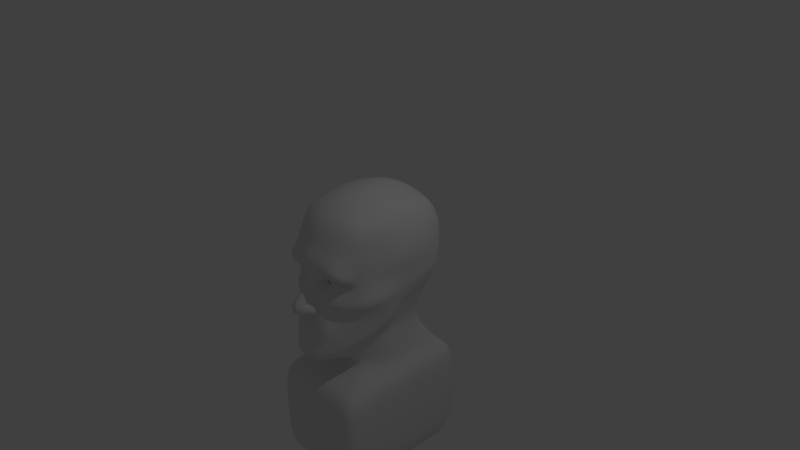 # Source: Head.blend  (saved by Blender 2.79.0; exported with 4.5.12 LTS)
import bpy
from mathutils import Matrix  # noqa: F401  (used for matrix-valued properties, if any)

bpy.ops.wm.read_factory_settings(use_empty=True)
scene = bpy.context.scene
scene.name = 'Scene'

# ---- collections
col_collection_1 = bpy.data.collections.new('Collection 1'); scene.collection.children.link(col_collection_1)

# ---- materials (node trees are filled in below, after node groups)
mat_material = bpy.data.materials.new('Material')
mat_material.alpha_threshold = 0.0
mat_material.roughness = 0.5
mat_material.line_color = (0.0, 0.0, 0.0, 1.0)

# ---- material node trees

# ---- world
world_world = bpy.data.worlds.new('World'); scene.world = world_world
world_world.color = (0.05088, 0.05088, 0.05088)
world_world.use_sun_shadow = False
world_world.sun_shadow_jitter_overblur = 0.0
world_world.cycles.sampling_method = 'MANUAL'

# ---- cameras
cam_camera = bpy.data.cameras.new('Camera')
cam_camera.clip_end = 100.0
cam_camera.lens = 35.0
cam_camera.sensor_width = 32.0
cam_camera.sensor_height = 18.0
cam_camera.ortho_scale = 7.314
cam_camera.dof.focus_distance = 0.0

# ---- lights
light_lamp = bpy.data.lights.new('Lamp', 'POINT')
light_lamp.transmission_factor = 0.0
light_lamp.cutoff_distance = 30.0
light_lamp.energy = 100.0
light_lamp.shadow_buffer_clip_start = 1.001
light_lamp.shadow_soft_size = 0.1
light_lamp.shadow_maximum_resolution = 0.006
light_lamp.use_absolute_resolution = True

# ---- meshes
me_cube = bpy.data.meshes.new('Cube')
me_cube.from_pydata([(0.4919, 0.5701, -0.4813), (0.3225, -0.9036, -0.9985), (0.4483, 0.6615, 0.6922), (0.4337, -0.6185, 0.7206), (0.5504, -0.002125, -0.5378), (0.0, 0.68, -0.56), (0.5459, 0.7544, 0.05436), (0.0, -1.1, -1.1), (0.5204, 0.0449, 0.807), (0.0, 0.7074, 0.7764), (0.0, -0.7087, 0.8124), (0.0, 0.9573, 0.01017), (0.7, -2.98e-07, 0.0), (0.0, 0.05412, 0.997), (0.7, 1.0, -3.0), (0.7, 1.0, -2.0), (0.7, -1.0, -2.0), (0.7, -5.96e-08, -2.0), (0.0, 1.0, -2.0), (0.0, -1.0, -2.0), (0.7, 1.0, -1.5), (0.7, -1.0, -3.0), (0.7, -5.96e-08, -3.0), (0.0, 1.0, -3.0), (0.0, -1.0, -3.0), (0.0, 1.192e-07, -3.0), (0.7, -5.96e-08, -1.5), (0.0, 0.7, -1.6), (0.7, -1.0, -1.5), (0.0, -1.0, -1.5), (0.3839, 0.5574, -1.099), (0.2894, -0.46, -1.25), (0.4894, -0.1, -1.05), (0.0, 0.66, -1.05), (0.0, -0.46, -1.25), (0.4894, 0.86, -1.45), (0.4894, -0.1, -1.45), (0.0, 0.66, -1.45), (0.2894, -0.46, -1.45), (0.0, -0.46, -1.45), (0.0, 0.63, -0.875), (0.391, 0.4557, -0.8793), (0.2947, -0.73, -1.125), (0.4213, -0.1453, -0.9199), (0.0, -0.73, -1.125), (0.5391, 0.6636, -0.3), (0.4216, -0.7494, -0.5127), (1.192e-07, 0.8, -0.35), (0.0, -1.032, -0.5481), (0.644, -0.03883, -0.3361), (0.588, -0.1777, -0.6723), (0.539, 0.3122, -0.5012), (0.5192, 0.3948, 0.7807), (0.6958, 0.4314, 0.05529), (0.0, 0.4004, 0.9593), (0.7, 0.5, -2.0), (0.7, 0.5, -3.0), (0.0, 0.5, -3.0), (0.7, 0.5, -1.5), (0.4367, 0.2287, -1.075), (0.4894, 0.38, -1.45), (0.417, 0.1696, -0.8964), (0.6181, 0.3639, -0.3132), (0.5303, 0.7523, 0.4028), (0.4932, -0.7033, 0.407), (0.0, 0.9504, 0.3874), (0.0, -0.9338, 0.4394), (0.7, 0.04489, 0.4578), (0.6751, 0.4285, 0.4438), (0.5587, -0.4851, -0.8148), (0.4293, -0.7926, -0.9574), (0.5025, -0.2389, 0.7981), (0.4687, -0.4654, 0.7615), (0.6521, -0.291, 0.002099), (0.5952, -0.5656, -0.01315), (0.0, -0.2467, 0.9844), (0.0, -0.5025, 0.922), (0.7, -0.3333, -2.0), (0.7, -0.6667, -2.0), (0.7, -0.3333, -3.0), (0.7, -0.6667, -3.0), (0.0, -0.6667, -3.0), (0.0, -0.3333, -3.0), (0.7, -0.6667, -1.5), (0.7, -0.3333, -1.5), (0.4228, -0.22, -1.117), (0.3561, -0.34, -1.183), (0.3561, -0.34, -1.45), (0.4228, -0.22, -1.45), (0.3369, -0.5351, -1.057), (0.3791, -0.3402, -0.9883), (0.6812, -0.3338, -0.3985), (0.5183, -0.6287, -0.4609), (0.647, -0.2483, 0.4378), (0.5847, -0.5031, 0.4186), (0.4895, 0.7156, 0.5632), (0.4759, -0.6743, 0.5944), (0.0, 0.8683, 0.5784), (0.0, -0.8478, 0.6441), (0.6306, 0.04833, 0.6503), (0.6114, 0.4113, 0.6246), (0.6086, -0.2465, 0.6428), (0.556, -0.489, 0.6151), (0.0, -1.04, 0.2261), (0.75, -3.576e-07, 0.25), (0.6975, 0.4338, 0.251), (0.5423, 0.761, 0.2305), (0.5129, -0.8494, 0.09848), (0.0, 0.974, 0.1973), (0.6711, -0.2738, 0.2254), (0.6051, -0.5369, 0.2083), (0.5507, 0.7199, -0.1216), (0.4713, -0.8127, -0.2639), (0.0, 0.887, -0.1691), (0.672, -0.01941, -0.1681), (0.7003, 0.4182, -0.1189), (0.7206, -0.312, -0.2027), (0.6692, -0.6046, -0.2374), (0.0, -1.064, -0.823), (0.0, 0.6345, -0.7193), (0.4834, -0.04368, -0.7186), (0.4389, 0.4931, -0.6685), (0.3694, -0.8992, -0.7688), (0.666, -0.1082, -0.5042), (0.4778, 0.2502, -0.6834), (0.5699, -0.4094, -0.6067), (0.4738, -0.7106, -0.7092), (0.3517, 0.6443, -0.4963), (0.1758, 0.6622, -0.5282), (0.2, -1.1, -1.1), (0.1, -1.1, -1.1), (0.3185, 0.6935, 0.7199), (0.1603, 0.7088, 0.7521), (0.3213, -0.6591, 0.7594), (0.1652, -0.6944, 0.7959), (0.3552, 0.8857, 0.03776), (0.1776, 0.9429, 0.01888), (0.4298, -0.7017, 0.00254), (0.1839, 0.04803, 0.9692), (0.3631, 0.04514, 0.9056), (0.4667, 1.0, -2.0), (0.2333, 1.0, -2.0), (0.4667, -1.0, -2.0), (0.2333, -1.0, -2.0), (0.4667, 1.0, -3.0), (0.2333, 1.0, -3.0), (0.4667, -1.0, -3.0), (0.2333, -1.0, -3.0), (0.4667, 0.0, -3.0), (0.2333, 5.96e-08, -3.0), (0.4667, 0.9, -1.533), (0.2333, 0.8, -1.567), (0.2333, -1.0, -1.5), (0.4667, -1.0, -1.5), (0.2559, 0.5916, -1.083), (0.128, 0.6258, -1.066), (0.193, -0.46, -1.25), (0.09648, -0.46, -1.25), (0.3263, 0.7933, -1.45), (0.1631, 0.7267, -1.45), (0.09648, -0.46, -1.45), (0.193, -0.46, -1.45), (0.09824, -0.73, -1.125), (0.1965, -0.73, -1.125), (0.2751, 0.533, -0.8736), (0.1375, 0.5815, -0.8743), (0.2943, -0.9625, -0.537), (0.1493, -1.01, -0.5449), (0.3948, 0.7777, -0.3102), (0.1974, 0.7889, -0.3301), (0.4667, 0.5, -3.0), (0.2333, 0.5, -3.0), (0.1815, 0.401, 0.9253), (0.3611, 0.3972, 0.864), (0.3629, -0.841, 0.4147), (0.184, -0.9016, 0.4293), (0.3571, 0.8696, 0.3908), (0.1788, 0.9212, 0.3885), (0.4667, -0.3333, -3.0), (0.2333, -0.3333, -3.0), (0.4667, -0.6667, -3.0), (0.2333, -0.6667, -3.0), (0.178, -0.2468, 0.9556), (0.3511, -0.2413, 0.8943), (0.169, -0.4943, 0.8971), (0.3321, -0.4758, 0.8442), (0.3321, 0.8118, 0.558), (0.1663, 0.8491, 0.5686), (0.3394, -0.7695, 0.6081), (0.1731, -0.8241, 0.6315), (0.383, -0.9944, 0.2035), (0.1618, -0.9958, 0.1817), (0.3609, 0.8881, 0.2155), (0.1804, 0.9421, 0.2044), (0.375, 0.8317, -0.1362), (0.1875, 0.8659, -0.1556), (0.3337, -0.9261, -0.2751), (0.17, -0.9994, -0.2778), (0.2494, -1.017, -0.8108), (0.1254, -1.052, -0.8204), (0.3148, 0.5743, -0.6718), (0.1574, 0.6044, -0.6955), (0.0, -1.082, -0.9615), (0.5502, -0.6237, -0.0195), (0.47, -0.689, -0.4868), (0.5031, -0.7763, 0.2527), (0.0, -1.017, 0.3322), (0.5703, -0.7087, -0.2507), (0.4216, -0.8049, -0.739), (0.2247, -1.058, -0.9554), (0.1127, -1.076, -0.9602), (0.3729, -0.9177, 0.3091), (0.1877, -0.9744, 0.3218), (0.1046, -0.8581, -0.02382), (0.0, -1.032, -0.4481), (0.145, -1.026, -0.4372), (0.1281, -0.9793, -0.2403), (0.03663, -0.982, -0.02091), (0.0, -1.021, 0.01473), (0.0, -1.016, 0.1475), (0.0, -1.084, -0.09546), (0.06436, -0.9908, 0.126), (0.07574, -1.039, -0.1103), (0.0, -1.197, -0.1822), (0.0, -1.028, 0.1868), (0.08074, -1.204, -0.3747), (0.07549, -1.15, -0.2677), (0.0, -1.073, -0.8923), (0.358, -0.856, -0.5248), (0.3094, -0.9579, -0.7898), (0.1597, -0.9748, -0.4114), (0.119, -1.064, -0.8903), (0.1645, -0.9977, -0.3552), (0.0, -1.219, -0.2443), (0.05276, -1.205, -0.2696), (0.02844, -1.242, -0.3734), (0.05844, -1.01, -0.4449), (0.0, -1.252, -0.3764), (0.0, -1.032, -0.4481), (0.0, -1.229, -0.2843), (0.06844, -1.218, -0.2969), (0.09354, -1.055, -0.2546), (0.1167, -1.12, -0.3689), (0.08061, -0.92, -0.02237), (0.1331, -0.9933, 0.1539), (0.1002, -0.9488, -0.06707), (0.02344, -1.171, -0.4092), (0.0, -1.137, -0.4073), (0.1349, -1.085, -0.2618), (0.1034, -1.16, -0.2537), (0.1474, -1.116, -0.3491), (0.1796, -1.037, -0.403), (0.1766, -1.019, -0.344), (0.1011, -1.184, -0.3118), (0.1127, -1.193, -0.368), (0.1652, -1.012, -0.2792), (0.1756, -1.102, -0.3291), (0.08549, -1.102, -0.3517), (0.1138, -1.008, -0.38), (0.02725, -0.992, -0.3877), (0.01225, -1.103, -0.352), (0.658, -0.02912, -0.2521), (0.6592, 0.391, -0.2161), (0.7009, -0.3229, -0.3006), (0.5938, -0.6166, -0.3491), (0.5449, 0.6918, -0.2108), (0.4465, -0.7811, -0.3883), (5.96e-08, 0.8435, -0.2596), (0.2519, -0.9628, -0.2765), (0.3849, 0.8047, -0.2232), (0.1924, 0.8274, -0.2429), (0.5201, -0.6989, -0.3687), (0.1264, -0.9187, -0.132), (0.0, -1.14, -0.1388), (0.06561, -1.095, -0.189), (0.1069, -1.002, -0.1608), (0.4224, -0.817, -0.1684), (0.4497, -0.8485, 0.06508), (0.1902, -0.8692, -0.06481), (0.3508, -0.9156, 0.1041), (0.2234, -0.9386, 0.1098), (0.3194, -0.8672, -0.1494), (0.1545, -0.8164, -0.01742), (0.3882, -0.8183, 0.0388), (0.1833, -0.8075, -0.006523), (0.1241, -0.8211, -0.001929), (0.1973, -0.8075, -0.02532), (0.3637, -0.7776, 0.03098), (0.373, -0.8148, -0.04181), (0.4024, -0.7345, -0.001097), (0.29, -0.8806, 0.05409), (0.1903, -0.8566, 0.03688), (0.2733, -0.8807, -0.03798), (0.4232, -0.8155, 0.05696), (0.1024, -0.8706, -0.01215), (0.1868, -0.8334, -0.05067), (0.3064, -0.8439, -0.1087), (0.4077, -0.7909, -0.1151), (0.5, -0.6627, -0.008478), (0.3251, -0.8825, 0.08676), (0.2069, -0.8826, 0.08335), (0.4185, -0.7214, -0.0003252), (0.3637, -0.7576, 0.03098), (0.3705, -0.7789, 0.03898), (0.1902, -0.8142, -0.02087), (0.141, -0.8177, -0.01874), (0.1545, -0.7964, -0.01742), (0.1973, -0.7875, -0.02532), (0.3674, -0.8142, -0.02734), (0.2001, -0.7925, 0.004508), (0.1563, -0.793, -0.01807), (0.28, -0.8303, 0.05186), (0.2026, -0.8221, 0.04286), (0.2721, -0.8715, -0.02473), (0.3611, -0.7655, -0.03689), (0.2775, -0.8215, 0.0425), (0.203, -0.8207, 0.03242), (0.2914, -0.8055, -0.04392), (0.4024, -0.7145, -0.001097), (0.3611, -0.7455, -0.03689), (0.2757, -0.8049, 0.0459), (0.2012, -0.8041, 0.03582), (0.2714, -0.7855, -0.04392), (0.4039, -0.6692, 0.009018), (0.3652, -0.7123, 0.04109), (0.3626, -0.7002, -0.02678), (0.2016, -0.7472, 0.01462), (0.1988, -0.7422, -0.0152), (0.2772, -0.7596, 0.05602), (0.2027, -0.7587, 0.04593), (0.2729, -0.7402, -0.03381), (0.39, -0.7491, 0.0829), (0.2798, -0.8623, -0.07332), (0.4549, -0.6822, -0.002969), (0.1986, -0.8046, 0.1001), (0.1133, -0.8458, -0.01704), (0.185, -0.8205, -0.0386), (0.3804, -0.8029, -0.07845), (0.2922, -0.8159, 0.1081), (0.1868, -0.8109, -0.003696), (0.1957, -0.8363, 0.03603), (0.1326, -0.8194, -0.02034), (0.2811, -0.8523, 0.04824), (0.4222, -0.7116, 0.001264), (0.3736, -0.7957, 0.03391), (0.2727, -0.8761, -0.03136), (0.3754, -0.8165, -0.0402), (0.2856, -0.6459, -0.04365), (0.2856, -0.6861, -0.08392), (0.2856, -0.7127, -0.09492), (0.2856, -0.7411, -0.09867), (0.2856, -0.7696, -0.09492), (0.2856, -0.7962, -0.08392), (0.2856, -0.8189, -0.06644), (0.2856, -0.8364, -0.04365), (0.2856, -0.8474, -0.01712), (0.2856, -0.8512, 0.01136), (0.2998, -0.6349, -0.0133), (0.3131, -0.6459, -0.03628), (0.3245, -0.6633, -0.05602), (0.3332, -0.6861, -0.07116), (0.3387, -0.7127, -0.08068), (0.3406, -0.7411, -0.08392), (0.3387, -0.7696, -0.08068), (0.3332, -0.7962, -0.07116), (0.3245, -0.8189, -0.05602), (0.3131, -0.8364, -0.03628), (0.2998, -0.8474, -0.0133), (0.3103, -0.6349, -0.002877), (0.3332, -0.6459, -0.01614), (0.353, -0.6633, -0.02754), (0.3681, -0.6861, -0.03628), (0.3776, -0.7127, -0.04178), (0.3809, -0.7411, -0.04365), (0.3776, -0.7696, -0.04178), (0.3681, -0.7962, -0.03628), (0.353, -0.8189, -0.02754), (0.3332, -0.8364, -0.01614), (0.3103, -0.8474, -0.002877), (0.3141, -0.6349, 0.01136), (0.3406, -0.6459, 0.01136), (0.3634, -0.6633, 0.01136), (0.3809, -0.6861, 0.01136), (0.3919, -0.7127, 0.01136), (0.3956, -0.7411, 0.01136), (0.3919, -0.7696, 0.01136), (0.3809, -0.7962, 0.01136), (0.3634, -0.8189, 0.01136), (0.3406, -0.8364, 0.01136), (0.3141, -0.8474, 0.01136), (0.3103, -0.6349, 0.0256), (0.3332, -0.6459, 0.03887), (0.353, -0.6633, 0.05026), (0.3681, -0.6861, 0.05901), (0.3776, -0.7127, 0.0645), (0.3809, -0.7411, 0.06638), (0.3776, -0.7696, 0.0645), (0.3681, -0.7962, 0.05901), (0.353, -0.8189, 0.05026), (0.3332, -0.8364, 0.03887), (0.3103, -0.8474, 0.0256), (0.2998, -0.6349, 0.03602), (0.3131, -0.6459, 0.05901), (0.3245, -0.6633, 0.07874), (0.3332, -0.6861, 0.09388), (0.3387, -0.7127, 0.1034), (0.3406, -0.7411, 0.1066), (0.3387, -0.7696, 0.1034), (0.3332, -0.7962, 0.09388), (0.3245, -0.8189, 0.07874), (0.3131, -0.8364, 0.05901), (0.2998, -0.8474, 0.03602), (0.2856, -0.6349, 0.03984), (0.2856, -0.6459, 0.06638), (0.2856, -0.6633, 0.08916), (0.2856, -0.6861, 0.1066), (0.2856, -0.7127, 0.1176), (0.2856, -0.7411, 0.1214), (0.2856, -0.7696, 0.1176), (0.2856, -0.7962, 0.1066), (0.2856, -0.8189, 0.08916), (0.2856, -0.8364, 0.06638), (0.2856, -0.8474, 0.03984), (0.2714, -0.6349, 0.03602), (0.2581, -0.6459, 0.05901), (0.2467, -0.6633, 0.07874), (0.238, -0.6861, 0.09388), (0.2325, -0.7127, 0.1034), (0.2306, -0.7411, 0.1066), (0.2325, -0.7696, 0.1034), (0.238, -0.7962, 0.09388), (0.2467, -0.8189, 0.07874), (0.2581, -0.8364, 0.05901), (0.2714, -0.8474, 0.03602), (0.2609, -0.6349, 0.0256), (0.238, -0.6459, 0.03887), (0.2182, -0.6633, 0.05026), (0.2031, -0.6861, 0.05901), (0.1936, -0.7127, 0.0645), (0.1903, -0.7411, 0.06638), (0.1936, -0.7696, 0.0645), (0.2031, -0.7962, 0.05901), (0.2182, -0.8189, 0.05026), (0.238, -0.8364, 0.03887), (0.2609, -0.8474, 0.0256), (0.2571, -0.6349, 0.01136), (0.2306, -0.6459, 0.01136), (0.2078, -0.6633, 0.01136), (0.1903, -0.6861, 0.01136), (0.1793, -0.7127, 0.01136), (0.1756, -0.7411, 0.01136), (0.1793, -0.7696, 0.01136), (0.1903, -0.7962, 0.01136), (0.2078, -0.8189, 0.01136), (0.2306, -0.8364, 0.01136), (0.2571, -0.8474, 0.01136), (0.2609, -0.6349, -0.002877), (0.238, -0.6459, -0.01614), (0.2182, -0.6633, -0.02754), (0.2031, -0.6861, -0.03628), (0.1936, -0.7127, -0.04178), (0.1903, -0.7411, -0.04365), (0.1936, -0.7696, -0.04178), (0.2031, -0.7962, -0.03628), (0.2182, -0.8189, -0.02754), (0.238, -0.8364, -0.01614), (0.2609, -0.8474, -0.002877), (0.2714, -0.6349, -0.0133), (0.2581, -0.6459, -0.03628), (0.2467, -0.6633, -0.05602), (0.238, -0.6861, -0.07116), (0.2325, -0.7127, -0.08068), (0.2306, -0.7411, -0.08392), (0.2325, -0.7696, -0.08068), (0.238, -0.7962, -0.07116), (0.2467, -0.8189, -0.05602), (0.2581, -0.8364, -0.03628), (0.2714, -0.8474, -0.0133), (0.2856, -0.6311, 0.01136), (0.2856, -0.6349, -0.01712), (0.2856, -0.6633, -0.06644)], [], [(102, 72, 3, 96), (193, 136, 11, 108), (169, 128, 5, 47), (230, 197, 216, 232), (189, 134, 10, 98), (117, 74, 112, 207), (115, 53, 12, 114), (100, 52, 8, 99), (184, 76, 10, 134), (172, 54, 13, 138), (83, 28, 16, 78), (58, 26, 17, 55), (78, 16, 21, 80), (140, 15, 14, 144), (152, 29, 19, 143), (150, 20, 15, 140), (171, 149, 25, 57), (181, 147, 24, 81), (143, 19, 24, 147), (55, 17, 22, 56), (151, 27, 37, 159), (84, 26, 36, 88), (58, 20, 35, 60), (164, 41, 30, 154), (154, 30, 35, 158), (157, 34, 39, 160), (59, 32, 36, 60), (86, 31, 38, 87), (89, 42, 31, 86), (162, 44, 34, 157), (61, 43, 32, 59), (153, 28, 38, 161), (124, 120, 43, 61), (130, 7, 44, 162), (70, 1, 42, 89), (200, 121, 41, 164), (51, 62, 49, 4), (208, 204, 46, 122), (199, 167, 48, 118), (270, 169, 47, 267), (123, 50, 43, 120), (0, 45, 62, 51), (121, 124, 61, 41), (41, 61, 59, 30), (30, 59, 60, 35), (26, 58, 60, 36), (15, 55, 56, 14), (145, 171, 57, 23), (20, 58, 55, 15), (132, 9, 54, 172), (95, 2, 52, 100), (111, 6, 53, 115), (106, 63, 68, 105), (105, 68, 67, 104), (212, 175, 66, 206), (187, 177, 65, 97), (203, 74, 64, 205), (104, 67, 93, 109), (109, 93, 94, 110), (123, 49, 91, 125), (125, 91, 92, 126), (50, 69, 90, 43), (69, 70, 89, 90), (43, 90, 85, 32), (90, 89, 86, 85), (32, 85, 88, 36), (85, 86, 87, 88), (28, 83, 87, 38), (83, 84, 88, 87), (149, 179, 82, 25), (179, 181, 81, 82), (17, 77, 79, 22), (77, 78, 80, 79), (26, 84, 77, 17), (84, 83, 78, 77), (138, 13, 75, 182), (182, 75, 76, 184), (114, 12, 73, 116), (116, 73, 74, 117), (99, 8, 71, 101), (101, 71, 72, 102), (93, 101, 102, 94), (67, 99, 101, 93), (132, 187, 97, 9), (63, 95, 100, 68), (68, 100, 99, 67), (175, 189, 98, 66), (94, 102, 96, 64), (73, 109, 110, 74), (12, 104, 109, 73), (126, 129, 1, 70), (243, 244, 221, 217), (53, 105, 104, 12), (6, 106, 105, 53), (177, 193, 108, 65), (263, 116, 117, 264), (261, 114, 116, 263), (265, 111, 115, 262), (136, 195, 113, 11), (262, 115, 114, 261), (271, 207, 112, 266), (272, 216, 197, 268), (69, 125, 126, 70), (50, 123, 125, 69), (0, 51, 124, 121), (49, 123, 120, 4), (231, 199, 118, 227), (208, 209, 129, 126), (127, 0, 121, 200), (51, 4, 120, 124), (5, 128, 201, 119), (128, 127, 200, 201), (190, 211, 212, 191), (247, 246, 235, 237), (331, 338, 290, 283), (230, 167, 166, 228), (6, 111, 194, 135), (135, 194, 195, 136), (63, 106, 192, 176), (176, 192, 193, 177), (213, 196, 281, 278), (190, 191, 280, 279), (64, 96, 188, 174), (174, 188, 189, 175), (2, 95, 186, 131), (131, 186, 187, 132), (71, 183, 185, 72), (183, 182, 184, 185), (8, 139, 183, 71), (139, 138, 182, 183), (79, 80, 180, 178), (178, 180, 181, 179), (22, 79, 178, 148), (148, 178, 179, 149), (95, 63, 176, 186), (186, 176, 177, 187), (205, 64, 174, 211), (211, 174, 175, 212), (2, 131, 173, 52), (131, 132, 172, 173), (14, 56, 170, 144), (144, 170, 171, 145), (265, 45, 168, 269), (269, 168, 169, 270), (229, 228, 166, 198), (198, 166, 167, 199), (119, 201, 165, 40), (201, 200, 164, 165), (1, 129, 163, 42), (129, 130, 162, 163), (29, 152, 160, 39), (152, 153, 161, 160), (42, 163, 156, 31), (163, 162, 157, 156), (31, 156, 161, 38), (156, 157, 160, 161), (33, 155, 159, 37), (155, 154, 158, 159), (40, 165, 155, 33), (165, 164, 154, 155), (20, 150, 158, 35), (150, 151, 159, 158), (16, 142, 146, 21), (142, 143, 147, 146), (80, 21, 146, 180), (180, 146, 147, 181), (56, 22, 148, 170), (170, 148, 149, 171), (27, 151, 141, 18), (151, 150, 140, 141), (28, 153, 142, 16), (153, 152, 143, 142), (18, 141, 145, 23), (141, 140, 144, 145), (52, 173, 139, 8), (173, 172, 138, 139), (72, 185, 133, 3), (185, 184, 134, 133), (96, 3, 133, 188), (188, 133, 134, 189), (45, 0, 127, 168), (168, 127, 128, 169), (106, 6, 135, 192), (192, 135, 136, 193), (74, 110, 94, 64), (107, 205, 211, 190), (129, 209, 210, 130), (130, 210, 202, 7), (264, 117, 207, 271), (203, 276, 112, 74), (191, 212, 206, 103), (126, 92, 204, 208), (275, 245, 222, 274), (268, 197, 46, 266), (225, 234, 240, 235), (215, 236, 230, 232), (232, 216, 255, 252), (339, 345, 313, 304), (229, 198, 199, 231), (217, 221, 219, 218), (274, 222, 220, 273), (234, 226, 223, 233), (217, 218, 220, 222), (244, 224, 219, 221), (245, 243, 217, 222), (236, 238, 214, 48), (229, 231, 210, 209), (226, 234, 253, 249), (122, 46, 228, 229), (197, 230, 228, 46), (210, 231, 227, 202), (122, 229, 209, 208), (235, 240, 239, 237), (242, 225, 235, 246), (234, 233, 239, 240), (246, 236, 259, 260), (234, 225, 254, 253), (277, 293, 298, 107), (191, 103, 224, 244), (225, 242, 250, 254), (272, 213, 245, 275), (238, 236, 246, 247), (334, 335, 285, 291), (256, 248, 249, 253), (250, 256, 253, 254), (251, 252, 256, 250), (252, 255, 248, 256), (216, 241, 248, 255), (242, 215, 251, 250), (215, 232, 252, 251), (241, 226, 249, 248), (236, 48, 167, 230), (258, 257, 260, 259), (242, 246, 260, 257), (215, 242, 257, 258), (236, 215, 258, 259), (216, 272, 275, 241), (226, 274, 273, 223), (196, 268, 266, 112), (241, 275, 274, 226), (92, 264, 271, 204), (194, 269, 270, 195), (111, 265, 269, 194), (213, 272, 268, 196), (204, 271, 266, 46), (62, 262, 261, 49), (45, 265, 262, 62), (49, 261, 263, 91), (91, 263, 264, 92), (195, 270, 267, 113), (332, 337, 288, 292), (335, 336, 284, 285), (336, 332, 292, 284), (196, 112, 276, 281), (337, 333, 137, 288), (338, 334, 291, 290), (107, 190, 279, 277), (243, 280, 191, 244), (341, 339, 304, 305), (342, 340, 312, 311), (346, 343, 301, 308), (340, 341, 305, 312), (344, 342, 311, 303), (343, 344, 303, 301), (345, 346, 308, 313), (279, 280, 300, 299), (276, 203, 298, 297), (278, 281, 296, 295), (278, 295, 336, 335), (333, 298, 283, 137), (281, 276, 297, 296), (280, 243, 294, 300), (277, 279, 299, 293), (305, 304, 286, 282), (311, 312, 316, 315), (308, 301, 289, 314), (312, 305, 282, 316), (303, 311, 315, 287), (301, 303, 287, 289), (313, 308, 314, 317), (304, 313, 317, 286), (289, 287, 302, 318), (316, 282, 306, 321), (287, 315, 320, 302), (317, 314, 319, 322), (286, 317, 322, 307), (315, 316, 321, 320), (314, 289, 318, 319), (282, 286, 307, 306), (320, 321, 329, 328), (310, 309, 321, 306), (319, 318, 323, 325), (318, 302, 324, 323), (302, 320, 328, 324), (322, 319, 325, 330), (307, 309, 310, 306), (321, 309, 326, 329), (309, 307, 327, 326), (307, 322, 330, 327), (299, 300, 334, 338), (297, 298, 333, 337), (295, 296, 332, 336), (213, 278, 335, 294), (298, 293, 331, 283), (296, 297, 337, 332), (300, 294, 335, 334), (293, 299, 338, 331), (292, 288, 346, 345), (137, 283, 344, 343), (283, 290, 342, 344), (291, 285, 341, 340), (288, 137, 343, 346), (290, 291, 340, 342), (285, 284, 339, 341), (284, 292, 345, 339), (213, 294, 243, 245), (107, 298, 203, 205), (479, 478, 357), (352, 351, 363, 364), (349, 348, 360, 361), (356, 355, 367), (347, 479, 357, 358), (353, 352, 364, 365), (350, 349, 361, 362), (480, 347, 358, 359), (354, 353, 365, 366), (351, 350, 362, 363), (348, 480, 359, 360), (355, 354, 366, 367), (362, 361, 372, 373), (359, 358, 369, 370), (366, 365, 376, 377), (363, 362, 373, 374), (360, 359, 370, 371), (367, 366, 377, 378), (357, 478, 368), (364, 363, 374, 375), (361, 360, 371, 372), (356, 367, 378), (358, 357, 368, 369), (365, 364, 375, 376), (372, 371, 382, 383), (356, 378, 389), (369, 368, 379, 380), (376, 375, 386, 387), (373, 372, 383, 384), (370, 369, 380, 381), (377, 376, 387, 388), (374, 373, 384, 385), (371, 370, 381, 382), (378, 377, 388, 389), (368, 478, 379), (375, 374, 385, 386), (385, 384, 395, 396), (382, 381, 392, 393), (389, 388, 399, 400), (379, 478, 390), (386, 385, 396, 397), (383, 382, 393, 394), (356, 389, 400), (380, 379, 390, 391), (387, 386, 397, 398), (384, 383, 394, 395), (381, 380, 391, 392), (388, 387, 398, 399), (395, 394, 405, 406), (392, 391, 402, 403), (399, 398, 409, 410), (396, 395, 406, 407), (393, 392, 403, 404), (400, 399, 410, 411), (390, 478, 401), (397, 396, 407, 408), (394, 393, 404, 405), (356, 400, 411), (391, 390, 401, 402), (398, 397, 408, 409), (408, 407, 418, 419), (405, 404, 415, 416), (356, 411, 422), (402, 401, 412, 413), (409, 408, 419, 420), (406, 405, 416, 417), (403, 402, 413, 414), (410, 409, 420, 421), (407, 406, 417, 418), (404, 403, 414, 415), (411, 410, 421, 422), (401, 478, 412), (418, 417, 428, 429), (415, 414, 425, 426), (422, 421, 432, 433), (412, 478, 423), (419, 418, 429, 430), (416, 415, 426, 427), (356, 422, 433), (413, 412, 423, 424), (420, 419, 430, 431), (417, 416, 427, 428), (414, 413, 424, 425), (421, 420, 431, 432), (431, 430, 441, 442), (428, 427, 438, 439), (425, 424, 435, 436), (432, 431, 442, 443), (429, 428, 439, 440), (426, 425, 436, 437), (433, 432, 443, 444), (423, 478, 434), (430, 429, 440, 441), (427, 426, 437, 438), (356, 433, 444), (424, 423, 434, 435), (434, 478, 445), (441, 440, 451, 452), (438, 437, 448, 449), (356, 444, 455), (435, 434, 445, 446), (442, 441, 452, 453), (439, 438, 449, 450), (436, 435, 446, 447), (443, 442, 453, 454), (440, 439, 450, 451), (437, 436, 447, 448), (444, 443, 454, 455), (454, 453, 464, 465), (451, 450, 461, 462), (448, 447, 458, 459), (455, 454, 465, 466), (445, 478, 456), (452, 451, 462, 463), (449, 448, 459, 460), (356, 455, 466), (446, 445, 456, 457), (453, 452, 463, 464), (450, 449, 460, 461), (447, 446, 457, 458), (457, 456, 467, 468), (464, 463, 474, 475), (461, 460, 471, 472), (458, 457, 468, 469), (465, 464, 475, 476), (462, 461, 472, 473), (459, 458, 469, 470), (466, 465, 476, 477), (456, 478, 467), (463, 462, 473, 474), (460, 459, 470, 471), (356, 466, 477), (477, 476, 354, 355), (467, 478, 479), (474, 473, 351, 352), (471, 470, 348, 349), (356, 477, 355), (468, 467, 479, 347), (475, 474, 352, 353), (472, 471, 349, 350), (469, 468, 347, 480), (476, 475, 353, 354), (473, 472, 350, 351), (470, 469, 480, 348)])
me_cube.polygons.foreach_set('use_smooth', [1, 1, 1, 1, 1, 1, 1, 1, 1, 1, 1, 1, 1, 1, 1, 1, 1, 1, 1, 1, 1, 1, 1, 1, 1, 1, 1, 1, 1, 1, 1, 1, 1, 1, 1, 1, 1, 1, 1, 1, 1, 1, 1, 1, 1, 1, 1, 1, 1, 1, 1, 1, 1, 1, 1, 1, 1, 1, 1, 1, 1, 1, 1, 1, 1, 1, 1, 1, 1, 1, 1, 1, 1, 1, 1, 1, 1, 1, 1, 1, 1, 1, 1, 1, 1, 1, 1, 1, 1, 1, 1, 1, 1, 1, 1, 1, 1, 1, 1, 1, 1, 1, 1, 1, 1, 1, 1, 1, 1, 1, 1, 1, 1, 1, 1, 1, 1, 1, 1, 1, 1, 1, 1, 1, 1, 1, 1, 1, 1, 1, 1, 1, 1, 1, 1, 1, 1, 1, 1, 1, 1, 1, 1, 1, 1, 1, 1, 1, 1, 1, 1, 1, 1, 1, 1, 1, 1, 1, 1, 1, 1, 1, 1, 1, 1, 1, 1, 1, 1, 1, 1, 1, 1, 1, 1, 1, 1, 1, 1, 1, 1, 1, 1, 1, 1, 1, 1, 1, 1, 1, 1, 1, 1, 1, 1, 1, 1, 1, 1, 1, 1, 1, 1, 1, 1, 1, 1, 1, 1, 1, 1, 1, 1, 1, 1, 1, 1, 1, 1, 1, 1, 1, 1, 1, 1, 1, 1, 1, 1, 1, 1, 1, 1, 1, 1, 1, 1, 1, 1, 1, 1, 1, 1, 1, 1, 1, 1, 1, 1, 1, 1, 1, 1, 1, 1, 1, 1, 1, 1, 1, 1, 1, 1, 1, 1, 1, 1, 1, 1, 1, 1, 1, 1, 1, 1, 1, 1, 1, 1, 1, 1, 1, 1, 1, 1, 1, 1, 1, 1, 1, 1, 1, 1, 1, 1, 1, 1, 1, 1, 1, 1, 1, 1, 1, 1, 1, 1, 1, 1, 1, 1, 1, 1, 1, 1, 1, 1, 0, 0, 0, 0, 0, 0, 0, 0, 0, 0, 0, 0, 0, 0, 0, 0, 0, 0, 0, 0, 0, 0, 0, 0, 0, 0, 0, 0, 0, 0, 0, 0, 0, 0, 0, 0, 0, 0, 0, 0, 0, 0, 0, 0, 0, 0, 0, 0, 0, 0, 0, 0, 0, 0, 0, 0, 0, 0, 0, 0, 0, 0, 0, 0, 0, 0, 0, 0, 0, 0, 0, 0, 0, 0, 0, 0, 0, 0, 0, 0, 0, 0, 0, 0, 0, 0, 0, 0, 0, 0, 0, 0, 0, 0, 0, 0, 0, 0, 0, 0, 0, 0, 0, 0, 0, 0, 0, 0, 0, 0, 0, 0, 0, 0, 0, 0, 0, 0, 0, 0, 0, 0, 0, 0, 0, 0, 0, 0, 0, 0, 0, 0, 0, 0, 0, 0, 0, 0, 0, 0, 0, 0, 0, 0])
me_cube.materials.append(mat_material)
me_cube.use_remesh_preserve_volume = False
me_cube.use_remesh_preserve_attributes = False
me_cube.use_mirror_vertex_groups = False
me_cube.update()

# ---- objects
ob_cube = bpy.data.objects.new('Cube', me_cube)
ob_lamp = bpy.data.objects.new('Lamp', light_lamp)
ob_camera = bpy.data.objects.new('Camera', cam_camera)

# ---- transforms, parenting, visibility, modifiers, constraints
ob_cube.location = (0.0, 0.0, 0.0)
ob_cube.lock_rotations_4d = False
ob_cube.empty_display_type = 'ARROWS'
ob_cube.lineart.crease_threshold = 0.0
_m = ob_cube.modifiers.new('Mirror', 'MIRROR')
_m.use_clip = True
_m = ob_cube.modifiers.new('Subsurf', 'SUBSURF')
_m.uv_smooth = 'PRESERVE_CORNERS'
_m.quality = 2
_m.levels = 2
_m.show_only_control_edges = False
ob_lamp.location = (4.076, 1.005, 5.904)
ob_lamp.rotation_euler = (0.6503, 0.05522, 1.866)
ob_lamp.lock_rotations_4d = False
ob_lamp.empty_display_type = 'ARROWS'
ob_lamp.color = (0.0, 0.0, 0.0, 0.0)
ob_lamp.hide_viewport = True
ob_lamp.lineart.crease_threshold = 0.0
ob_camera.location = (7.481, -6.508, 5.344)
ob_camera.rotation_euler = (1.109, 0.0, 0.8149)
ob_camera.lock_rotations_4d = False
ob_camera.empty_display_type = 'ARROWS'
ob_camera.color = (0.0, 0.0, 0.0, 0.0)
ob_camera.hide_viewport = True
ob_camera.display_type = 'WIRE'
ob_camera.lineart.crease_threshold = 0.0

# ---- collection membership
col_collection_1.objects.link(ob_cube)
col_collection_1.objects.link(ob_lamp)
col_collection_1.objects.link(ob_camera)

# ---- scene / render settings (as saved in the file)
scene.camera = ob_camera
scene.frame_start = 1; scene.frame_end = 250; scene.frame_set(0)
scene.render.engine = 'CYCLES'
scene.render.resolution_percentage = 50
scene.render.dither_intensity = 0.0
scene.cycles.use_denoising = False
scene.cycles.samples = 128
scene.cycles.sampling_pattern = 'TABULATED_SOBOL'
scene.cycles.use_adaptive_sampling = False
scene.cycles.use_light_tree = False
scene.cycles.blur_glossy = 0.0
scene.cycles.sample_clamp_indirect = 0.0
scene.view_settings.view_transform = 'Standard'
bpy.context.view_layer.update()
